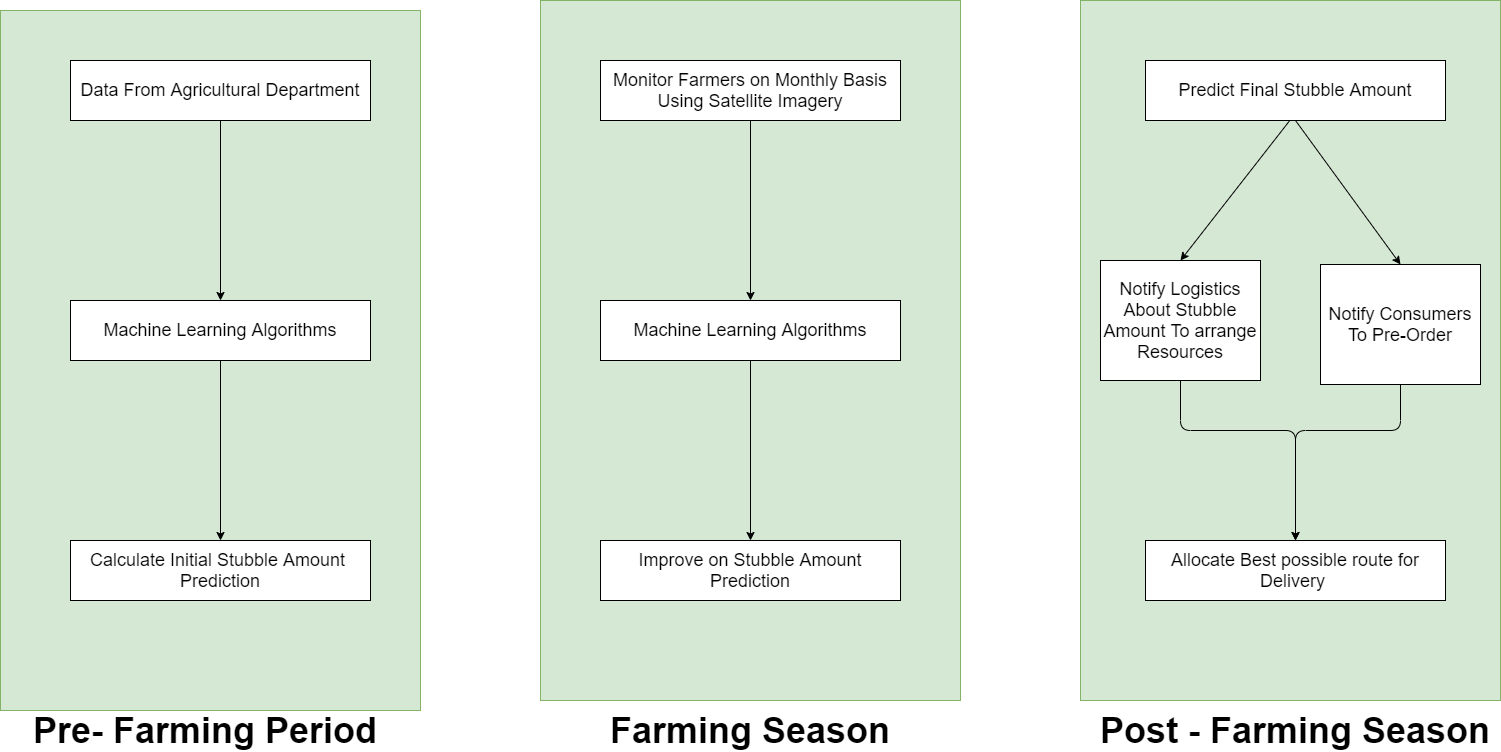

The diagram above was exported from draw.io. Its source (the exported page's mxGraphModel, read from the mxfile embedded in the PNG):
<mxGraphModel dx="1732" dy="802" grid="1" gridSize="10" guides="1" tooltips="1" connect="1" arrows="1" fold="1" page="1" pageScale="1" pageWidth="827" pageHeight="1169" math="0" shadow="0">
  <root>
    <mxCell id="0" />
    <mxCell id="1" parent="0" />
    <mxCell id="g5BrGFbs0bqjPaKHkRNh-1" value="" style="rounded=0;whiteSpace=wrap;html=1;fillColor=#d5e8d4;strokeColor=#82b366;" vertex="1" parent="1">
      <mxGeometry x="590" y="260" width="420" height="700" as="geometry" />
    </mxCell>
    <mxCell id="g5BrGFbs0bqjPaKHkRNh-2" value="" style="rounded=0;whiteSpace=wrap;html=1;fillColor=#d5e8d4;strokeColor=#82b366;" vertex="1" parent="1">
      <mxGeometry x="50" y="270" width="420" height="700" as="geometry" />
    </mxCell>
    <mxCell id="g5BrGFbs0bqjPaKHkRNh-3" value="" style="rounded=0;whiteSpace=wrap;html=1;fillColor=#d5e8d4;strokeColor=#82b366;" vertex="1" parent="1">
      <mxGeometry x="1130" y="260" width="420" height="700" as="geometry" />
    </mxCell>
    <mxCell id="g5BrGFbs0bqjPaKHkRNh-4" value="&lt;b&gt;&lt;font style=&quot;font-size: 36px&quot;&gt;Pre- Farming Period&lt;/font&gt;&lt;/b&gt;" style="text;html=1;strokeColor=none;fillColor=none;align=center;verticalAlign=middle;whiteSpace=wrap;rounded=0;" vertex="1" parent="1">
      <mxGeometry x="60" y="980" width="390" height="20" as="geometry" />
    </mxCell>
    <mxCell id="g5BrGFbs0bqjPaKHkRNh-5" value="&lt;b&gt;&lt;font style=&quot;font-size: 36px&quot;&gt;Farming Season&lt;/font&gt;&lt;/b&gt;" style="text;html=1;strokeColor=none;fillColor=none;align=center;verticalAlign=middle;whiteSpace=wrap;rounded=0;" vertex="1" parent="1">
      <mxGeometry x="590" y="980" width="420" height="20" as="geometry" />
    </mxCell>
    <mxCell id="g5BrGFbs0bqjPaKHkRNh-6" value="&lt;b&gt;&lt;font style=&quot;font-size: 36px&quot;&gt;Post - Farming Season&lt;/font&gt;&lt;/b&gt;" style="text;html=1;strokeColor=none;fillColor=none;align=center;verticalAlign=middle;whiteSpace=wrap;rounded=0;" vertex="1" parent="1">
      <mxGeometry x="1140" y="980" width="410" height="20" as="geometry" />
    </mxCell>
    <mxCell id="g5BrGFbs0bqjPaKHkRNh-10" value="&lt;font style=&quot;font-size: 18px&quot;&gt;Calculate Initial Stubble Amount&amp;nbsp;&lt;br&gt;Prediction&lt;/font&gt;" style="rounded=0;whiteSpace=wrap;html=1;" vertex="1" parent="1">
      <mxGeometry x="120" y="800" width="300" height="60" as="geometry" />
    </mxCell>
    <mxCell id="g5BrGFbs0bqjPaKHkRNh-11" value="&lt;font style=&quot;font-size: 18px&quot;&gt;Data From Agricultural Department&lt;/font&gt;" style="rounded=0;whiteSpace=wrap;html=1;" vertex="1" parent="1">
      <mxGeometry x="120" y="320" width="300" height="60" as="geometry" />
    </mxCell>
    <mxCell id="g5BrGFbs0bqjPaKHkRNh-12" value="&lt;font style=&quot;font-size: 18px&quot;&gt;Machine Learning Algorithms&lt;/font&gt;" style="rounded=0;whiteSpace=wrap;html=1;" vertex="1" parent="1">
      <mxGeometry x="120" y="560" width="300" height="60" as="geometry" />
    </mxCell>
    <mxCell id="g5BrGFbs0bqjPaKHkRNh-15" value="&lt;font style=&quot;font-size: 18px&quot;&gt;Improve on Stubble Amount Prediction&lt;/font&gt;" style="rounded=0;whiteSpace=wrap;html=1;" vertex="1" parent="1">
      <mxGeometry x="650" y="800" width="300" height="60" as="geometry" />
    </mxCell>
    <mxCell id="g5BrGFbs0bqjPaKHkRNh-16" value="&lt;span style=&quot;font-size: 18px&quot;&gt;Monitor Farmers on Monthly Basis Using Satellite Imagery&lt;/span&gt;" style="rounded=0;whiteSpace=wrap;html=1;" vertex="1" parent="1">
      <mxGeometry x="650" y="320" width="300" height="60" as="geometry" />
    </mxCell>
    <mxCell id="g5BrGFbs0bqjPaKHkRNh-17" value="&lt;font style=&quot;font-size: 18px&quot;&gt;Machine Learning Algorithms&lt;/font&gt;" style="rounded=0;whiteSpace=wrap;html=1;" vertex="1" parent="1">
      <mxGeometry x="650" y="560" width="300" height="60" as="geometry" />
    </mxCell>
    <mxCell id="g5BrGFbs0bqjPaKHkRNh-18" value="&lt;font style=&quot;font-size: 18px&quot;&gt;Allocate Best possible route for Delivery&amp;nbsp;&lt;/font&gt;" style="rounded=0;whiteSpace=wrap;html=1;" vertex="1" parent="1">
      <mxGeometry x="1195" y="800" width="300" height="60" as="geometry" />
    </mxCell>
    <mxCell id="g5BrGFbs0bqjPaKHkRNh-19" value="&lt;span style=&quot;font-size: 18px&quot;&gt;Predict Final Stubble Amount&lt;/span&gt;" style="rounded=0;whiteSpace=wrap;html=1;" vertex="1" parent="1">
      <mxGeometry x="1195" y="320" width="300" height="60" as="geometry" />
    </mxCell>
    <mxCell id="g5BrGFbs0bqjPaKHkRNh-20" value="&lt;font style=&quot;font-size: 18px&quot;&gt;Notify Logistics About Stubble Amount To arrange Resources&lt;/font&gt;" style="rounded=0;whiteSpace=wrap;html=1;" vertex="1" parent="1">
      <mxGeometry x="1150" y="520" width="160" height="120" as="geometry" />
    </mxCell>
    <mxCell id="g5BrGFbs0bqjPaKHkRNh-21" value="&lt;font style=&quot;font-size: 18px&quot;&gt;Notify Consumers To Pre-Order&lt;/font&gt;" style="rounded=0;whiteSpace=wrap;html=1;" vertex="1" parent="1">
      <mxGeometry x="1370" y="524" width="160" height="120" as="geometry" />
    </mxCell>
    <mxCell id="g5BrGFbs0bqjPaKHkRNh-26" value="" style="endArrow=classic;html=1;entryX=0.5;entryY=0;entryDx=0;entryDy=0;exitX=0.5;exitY=1;exitDx=0;exitDy=0;" edge="1" parent="1" source="g5BrGFbs0bqjPaKHkRNh-11" target="g5BrGFbs0bqjPaKHkRNh-12">
      <mxGeometry width="50" height="50" relative="1" as="geometry">
        <mxPoint x="200" y="420" as="sourcePoint" />
        <mxPoint x="250" y="370" as="targetPoint" />
      </mxGeometry>
    </mxCell>
    <mxCell id="g5BrGFbs0bqjPaKHkRNh-27" value="" style="endArrow=classic;html=1;exitX=0.5;exitY=1;exitDx=0;exitDy=0;" edge="1" parent="1" source="g5BrGFbs0bqjPaKHkRNh-12" target="g5BrGFbs0bqjPaKHkRNh-10">
      <mxGeometry width="50" height="50" relative="1" as="geometry">
        <mxPoint x="254.29" y="489.9999999999999" as="sourcePoint" />
        <mxPoint x="254.29" y="539.9999999999999" as="targetPoint" />
      </mxGeometry>
    </mxCell>
    <mxCell id="g5BrGFbs0bqjPaKHkRNh-28" value="" style="endArrow=classic;html=1;entryX=0.5;entryY=0;entryDx=0;entryDy=0;exitX=0.5;exitY=1;exitDx=0;exitDy=0;" edge="1" parent="1" source="g5BrGFbs0bqjPaKHkRNh-16" target="g5BrGFbs0bqjPaKHkRNh-17">
      <mxGeometry width="50" height="50" relative="1" as="geometry">
        <mxPoint x="290" y="399.9999999999999" as="sourcePoint" />
        <mxPoint x="290" y="449.9999999999999" as="targetPoint" />
      </mxGeometry>
    </mxCell>
    <mxCell id="g5BrGFbs0bqjPaKHkRNh-29" value="" style="endArrow=classic;html=1;entryX=0.5;entryY=0;entryDx=0;entryDy=0;exitX=0.5;exitY=1;exitDx=0;exitDy=0;" edge="1" parent="1" source="g5BrGFbs0bqjPaKHkRNh-17" target="g5BrGFbs0bqjPaKHkRNh-15">
      <mxGeometry width="50" height="50" relative="1" as="geometry">
        <mxPoint x="810.0000000000002" y="389.9999999999999" as="sourcePoint" />
        <mxPoint x="810.0000000000002" y="439.9999999999999" as="targetPoint" />
      </mxGeometry>
    </mxCell>
    <mxCell id="g5BrGFbs0bqjPaKHkRNh-30" value="" style="endArrow=classic;html=1;entryX=0.5;entryY=0;entryDx=0;entryDy=0;exitX=0.5;exitY=1;exitDx=0;exitDy=0;" edge="1" parent="1" target="g5BrGFbs0bqjPaKHkRNh-20">
      <mxGeometry width="50" height="50" relative="1" as="geometry">
        <mxPoint x="1339.2900000000002" y="380" as="sourcePoint" />
        <mxPoint x="1339.2900000000002" y="480" as="targetPoint" />
      </mxGeometry>
    </mxCell>
    <mxCell id="g5BrGFbs0bqjPaKHkRNh-31" value="" style="endArrow=classic;html=1;exitX=0.5;exitY=1;exitDx=0;exitDy=0;entryX=0.5;entryY=0;entryDx=0;entryDy=0;" edge="1" parent="1" source="g5BrGFbs0bqjPaKHkRNh-19" target="g5BrGFbs0bqjPaKHkRNh-21">
      <mxGeometry width="50" height="50" relative="1" as="geometry">
        <mxPoint x="1344.2900000000002" y="380" as="sourcePoint" />
        <mxPoint x="1344.2900000000002" y="480" as="targetPoint" />
      </mxGeometry>
    </mxCell>
    <mxCell id="g5BrGFbs0bqjPaKHkRNh-32" value="" style="endArrow=classic;html=1;exitX=0.5;exitY=1;exitDx=0;exitDy=0;entryX=0.5;entryY=0;entryDx=0;entryDy=0;" edge="1" parent="1" source="g5BrGFbs0bqjPaKHkRNh-20" target="g5BrGFbs0bqjPaKHkRNh-18">
      <mxGeometry width="50" height="50" relative="1" as="geometry">
        <mxPoint x="1260.0000000000002" y="550" as="sourcePoint" />
        <mxPoint x="1400" y="620" as="targetPoint" />
        <Array as="points">
          <mxPoint x="1230" y="690" />
          <mxPoint x="1345" y="690" />
        </Array>
      </mxGeometry>
    </mxCell>
    <mxCell id="g5BrGFbs0bqjPaKHkRNh-35" value="" style="endArrow=classic;html=1;exitX=0.5;exitY=1;exitDx=0;exitDy=0;entryX=0.5;entryY=0;entryDx=0;entryDy=0;" edge="1" parent="1" source="g5BrGFbs0bqjPaKHkRNh-21" target="g5BrGFbs0bqjPaKHkRNh-18">
      <mxGeometry width="50" height="50" relative="1" as="geometry">
        <mxPoint x="1425" y="550" as="sourcePoint" />
        <mxPoint x="1530" y="690" as="targetPoint" />
        <Array as="points">
          <mxPoint x="1450" y="690" />
          <mxPoint x="1345" y="690" />
        </Array>
      </mxGeometry>
    </mxCell>
  </root>
</mxGraphModel>